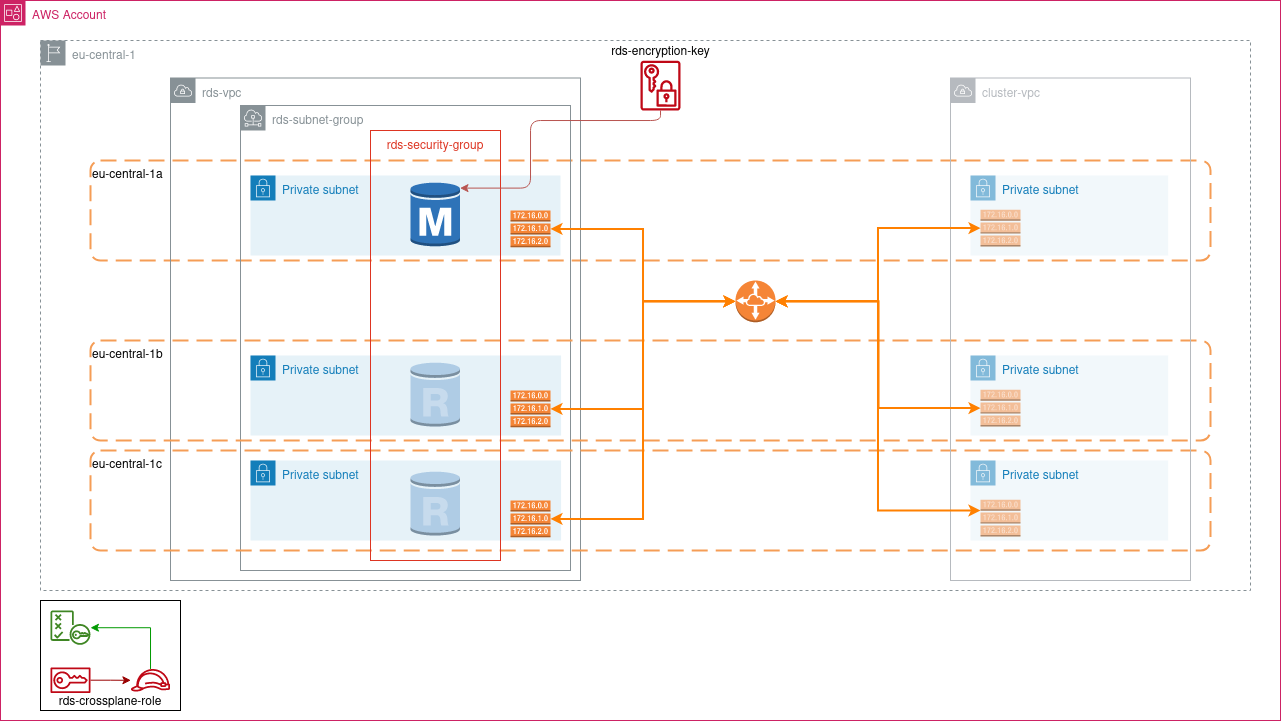

The diagram above was exported from draw.io. Its source (the exported page's mxGraphModel, read from the mxfile embedded in the PNG):
<mxGraphModel dx="2567" dy="747" grid="1" gridSize="10" guides="1" tooltips="1" connect="1" arrows="1" fold="1" page="1" pageScale="1" pageWidth="1169" pageHeight="827" math="0" shadow="0">
  <root>
    <mxCell id="0" />
    <object label="network" id="1">
      <mxCell parent="0" />
    </object>
    <mxCell id="z0eg0uHaZbEoGJOybrHA-4" value="eu-central-1" style="sketch=0;outlineConnect=0;gradientColor=none;html=1;whiteSpace=wrap;fontSize=12;fontStyle=0;shape=mxgraph.aws4.group;grIcon=mxgraph.aws4.group_region;strokeColor=#879196;fillColor=none;verticalAlign=top;align=left;spacingLeft=30;fontColor=#879196;dashed=1;" vertex="1" parent="1">
      <mxGeometry x="-130" y="80" width="1210" height="550" as="geometry" />
    </mxCell>
    <mxCell id="z0eg0uHaZbEoGJOybrHA-3" value="AWS Account" style="points=[[0,0],[0.25,0],[0.5,0],[0.75,0],[1,0],[1,0.25],[1,0.5],[1,0.75],[1,1],[0.75,1],[0.5,1],[0.25,1],[0,1],[0,0.75],[0,0.5],[0,0.25]];outlineConnect=0;gradientColor=none;html=1;whiteSpace=wrap;fontSize=12;fontStyle=0;container=1;pointerEvents=0;collapsible=0;recursiveResize=0;shape=mxgraph.aws4.group;grIcon=mxgraph.aws4.group_account;strokeColor=#CD2264;fillColor=none;verticalAlign=top;align=left;spacingLeft=30;fontColor=#CD2264;dashed=0;" vertex="1" parent="1">
      <mxGeometry x="-170" y="40" width="1280" height="720" as="geometry" />
    </mxCell>
    <mxCell id="z0eg0uHaZbEoGJOybrHA-33" value="eu-central-1a" style="rounded=1;arcSize=10;dashed=1;strokeColor=#F59D56;fillColor=none;gradientColor=none;dashPattern=8 4;strokeWidth=2;verticalAlign=top;align=left;" vertex="1" parent="z0eg0uHaZbEoGJOybrHA-3">
      <mxGeometry x="90" y="160" width="1120" height="100" as="geometry" />
    </mxCell>
    <mxCell id="z0eg0uHaZbEoGJOybrHA-5" value="rds-vpc" style="sketch=0;outlineConnect=0;gradientColor=none;html=1;whiteSpace=wrap;fontSize=12;fontStyle=0;shape=mxgraph.aws4.group;grIcon=mxgraph.aws4.group_vpc;strokeColor=#879196;fillColor=none;verticalAlign=top;align=left;spacingLeft=30;fontColor=#879196;dashed=0;" vertex="1" parent="z0eg0uHaZbEoGJOybrHA-3">
      <mxGeometry x="170" y="77.5" width="410" height="502.5" as="geometry" />
    </mxCell>
    <mxCell id="z0eg0uHaZbEoGJOybrHA-10" value="rds-subnet-group" style="sketch=0;outlineConnect=0;gradientColor=none;html=1;whiteSpace=wrap;fontSize=12;fontStyle=0;shape=mxgraph.aws4.group;grIcon=mxgraph.aws4.group_subnet;strokeColor=#879196;fillColor=none;verticalAlign=top;align=left;spacingLeft=30;fontColor=#879196;dashed=0;" vertex="1" parent="z0eg0uHaZbEoGJOybrHA-3">
      <mxGeometry x="240" y="105" width="330" height="465" as="geometry" />
    </mxCell>
    <mxCell id="z0eg0uHaZbEoGJOybrHA-26" value="" style="group" vertex="1" connectable="0" parent="z0eg0uHaZbEoGJOybrHA-3">
      <mxGeometry x="90" y="450" width="1120" height="100" as="geometry" />
    </mxCell>
    <mxCell id="z0eg0uHaZbEoGJOybrHA-9" value="eu-central-1c" style="rounded=1;arcSize=10;dashed=1;strokeColor=#F59D56;fillColor=none;gradientColor=none;dashPattern=8 4;strokeWidth=2;align=left;verticalAlign=top;" vertex="1" parent="z0eg0uHaZbEoGJOybrHA-26">
      <mxGeometry width="1120" height="100" as="geometry" />
    </mxCell>
    <mxCell id="z0eg0uHaZbEoGJOybrHA-15" value="Private subnet" style="points=[[0,0],[0.25,0],[0.5,0],[0.75,0],[1,0],[1,0.25],[1,0.5],[1,0.75],[1,1],[0.75,1],[0.5,1],[0.25,1],[0,1],[0,0.75],[0,0.5],[0,0.25]];outlineConnect=0;gradientColor=none;html=1;whiteSpace=wrap;fontSize=12;fontStyle=0;container=1;pointerEvents=0;collapsible=0;recursiveResize=0;shape=mxgraph.aws4.group;grIcon=mxgraph.aws4.group_security_group;grStroke=0;strokeColor=#147EBA;fillColor=#E6F2F8;verticalAlign=top;align=left;spacingLeft=30;fontColor=#147EBA;dashed=0;opacity=50;" vertex="1" parent="z0eg0uHaZbEoGJOybrHA-26">
      <mxGeometry x="880" y="10" width="197.64705882352942" height="80" as="geometry" />
    </mxCell>
    <mxCell id="z0eg0uHaZbEoGJOybrHA-13" value="Private subnet" style="points=[[0,0],[0.25,0],[0.5,0],[0.75,0],[1,0],[1,0.25],[1,0.5],[1,0.75],[1,1],[0.75,1],[0.5,1],[0.25,1],[0,1],[0,0.75],[0,0.5],[0,0.25]];outlineConnect=0;gradientColor=none;html=1;whiteSpace=wrap;fontSize=12;fontStyle=0;container=1;pointerEvents=0;collapsible=0;recursiveResize=0;shape=mxgraph.aws4.group;grIcon=mxgraph.aws4.group_security_group;grStroke=0;strokeColor=#147EBA;fillColor=#E6F2F8;verticalAlign=top;align=left;spacingLeft=30;fontColor=#147EBA;dashed=0;" vertex="1" parent="z0eg0uHaZbEoGJOybrHA-26">
      <mxGeometry x="160" y="10" width="310.59" height="80" as="geometry" />
    </mxCell>
    <mxCell id="z0eg0uHaZbEoGJOybrHA-27" value="" style="group" vertex="1" connectable="0" parent="z0eg0uHaZbEoGJOybrHA-3">
      <mxGeometry x="90" y="340" width="1120" height="100" as="geometry" />
    </mxCell>
    <mxCell id="z0eg0uHaZbEoGJOybrHA-8" value="eu-central-1b" style="rounded=1;arcSize=10;dashed=1;strokeColor=#F59D56;fillColor=none;gradientColor=none;dashPattern=8 4;strokeWidth=2;verticalAlign=top;align=left;" vertex="1" parent="z0eg0uHaZbEoGJOybrHA-27">
      <mxGeometry width="1120" height="100" as="geometry" />
    </mxCell>
    <mxCell id="z0eg0uHaZbEoGJOybrHA-16" value="Private subnet" style="points=[[0,0],[0.25,0],[0.5,0],[0.75,0],[1,0],[1,0.25],[1,0.5],[1,0.75],[1,1],[0.75,1],[0.5,1],[0.25,1],[0,1],[0,0.75],[0,0.5],[0,0.25]];outlineConnect=0;gradientColor=none;html=1;whiteSpace=wrap;fontSize=12;fontStyle=0;container=1;pointerEvents=0;collapsible=0;recursiveResize=0;shape=mxgraph.aws4.group;grIcon=mxgraph.aws4.group_security_group;grStroke=0;strokeColor=#147EBA;fillColor=#E6F2F8;verticalAlign=top;align=left;spacingLeft=30;fontColor=#147EBA;dashed=0;opacity=50;" vertex="1" parent="z0eg0uHaZbEoGJOybrHA-27">
      <mxGeometry x="880" y="15" width="197.64705882352942" height="80" as="geometry" />
    </mxCell>
    <mxCell id="z0eg0uHaZbEoGJOybrHA-12" value="Private subnet" style="points=[[0,0],[0.25,0],[0.5,0],[0.75,0],[1,0],[1,0.25],[1,0.5],[1,0.75],[1,1],[0.75,1],[0.5,1],[0.25,1],[0,1],[0,0.75],[0,0.5],[0,0.25]];outlineConnect=0;gradientColor=none;html=1;whiteSpace=wrap;fontSize=12;fontStyle=0;container=1;pointerEvents=0;collapsible=0;recursiveResize=0;shape=mxgraph.aws4.group;grIcon=mxgraph.aws4.group_security_group;grStroke=0;strokeColor=#147EBA;fillColor=#E6F2F8;verticalAlign=top;align=left;spacingLeft=30;fontColor=#147EBA;dashed=0;" vertex="1" parent="z0eg0uHaZbEoGJOybrHA-27">
      <mxGeometry x="160" y="15" width="310.59" height="80" as="geometry" />
    </mxCell>
    <mxCell id="z0eg0uHaZbEoGJOybrHA-35" value="Private subnet" style="points=[[0,0],[0.25,0],[0.5,0],[0.75,0],[1,0],[1,0.25],[1,0.5],[1,0.75],[1,1],[0.75,1],[0.5,1],[0.25,1],[0,1],[0,0.75],[0,0.5],[0,0.25]];outlineConnect=0;gradientColor=none;html=1;whiteSpace=wrap;fontSize=12;fontStyle=0;container=1;pointerEvents=0;collapsible=0;recursiveResize=0;shape=mxgraph.aws4.group;grIcon=mxgraph.aws4.group_security_group;grStroke=0;strokeColor=#147EBA;fillColor=#E6F2F8;verticalAlign=top;align=left;spacingLeft=30;fontColor=#147EBA;dashed=0;opacity=50;" vertex="1" parent="z0eg0uHaZbEoGJOybrHA-3">
      <mxGeometry x="970" y="175" width="197.64705882352942" height="80" as="geometry" />
    </mxCell>
    <mxCell id="z0eg0uHaZbEoGJOybrHA-34" value="Private subnet" style="points=[[0,0],[0.25,0],[0.5,0],[0.75,0],[1,0],[1,0.25],[1,0.5],[1,0.75],[1,1],[0.75,1],[0.5,1],[0.25,1],[0,1],[0,0.75],[0,0.5],[0,0.25]];outlineConnect=0;gradientColor=none;html=1;whiteSpace=wrap;fontSize=12;fontStyle=0;container=1;pointerEvents=0;collapsible=0;recursiveResize=0;shape=mxgraph.aws4.group;grIcon=mxgraph.aws4.group_security_group;grStroke=0;strokeColor=#147EBA;fillColor=#E6F2F8;verticalAlign=top;align=left;spacingLeft=30;fontColor=#147EBA;dashed=0;" vertex="1" parent="z0eg0uHaZbEoGJOybrHA-3">
      <mxGeometry x="250" y="175" width="310" height="80" as="geometry" />
    </mxCell>
    <mxCell id="z0eg0uHaZbEoGJOybrHA-29" value="rds-security-group" style="fillColor=none;strokeColor=#DD3522;verticalAlign=top;fontStyle=0;fontColor=#DD3522;whiteSpace=wrap;html=1;" vertex="1" parent="z0eg0uHaZbEoGJOybrHA-3">
      <mxGeometry x="370" y="130" width="130" height="430" as="geometry" />
    </mxCell>
    <mxCell id="z0eg0uHaZbEoGJOybrHA-55" value="rds-crossplane-role" style="rounded=0;whiteSpace=wrap;html=1;verticalAlign=bottom;" vertex="1" parent="z0eg0uHaZbEoGJOybrHA-3">
      <mxGeometry x="40" y="600" width="140" height="110" as="geometry" />
    </mxCell>
    <mxCell id="z0eg0uHaZbEoGJOybrHA-56" value="" style="sketch=0;outlineConnect=0;fontColor=#232F3E;gradientColor=none;fillColor=#BF0816;strokeColor=none;dashed=0;verticalLabelPosition=bottom;verticalAlign=top;align=center;html=1;fontSize=12;fontStyle=0;aspect=fixed;pointerEvents=1;shape=mxgraph.aws4.role;" vertex="1" parent="z0eg0uHaZbEoGJOybrHA-3">
      <mxGeometry x="130" y="668.4599999999999" width="40" height="22.56" as="geometry" />
    </mxCell>
    <mxCell id="z0eg0uHaZbEoGJOybrHA-59" style="edgeStyle=orthogonalEdgeStyle;rounded=0;orthogonalLoop=1;jettySize=auto;html=1;strokeColor=#990000;" edge="1" parent="z0eg0uHaZbEoGJOybrHA-3" source="z0eg0uHaZbEoGJOybrHA-57" target="z0eg0uHaZbEoGJOybrHA-56">
      <mxGeometry relative="1" as="geometry" />
    </mxCell>
    <mxCell id="z0eg0uHaZbEoGJOybrHA-57" value="" style="sketch=0;outlineConnect=0;fontColor=#232F3E;gradientColor=none;fillColor=#BF0816;strokeColor=none;dashed=0;verticalLabelPosition=bottom;verticalAlign=top;align=center;html=1;fontSize=12;fontStyle=0;aspect=fixed;pointerEvents=1;shape=mxgraph.aws4.sts;" vertex="1" parent="z0eg0uHaZbEoGJOybrHA-3">
      <mxGeometry x="50" y="666.92" width="40" height="25.64" as="geometry" />
    </mxCell>
    <mxCell id="z0eg0uHaZbEoGJOybrHA-60" style="edgeStyle=orthogonalEdgeStyle;rounded=0;orthogonalLoop=1;jettySize=auto;html=1;strokeColor=#009900;startArrow=classic;startFill=1;endArrow=none;endFill=0;" edge="1" parent="z0eg0uHaZbEoGJOybrHA-3" source="z0eg0uHaZbEoGJOybrHA-58" target="z0eg0uHaZbEoGJOybrHA-56">
      <mxGeometry relative="1" as="geometry" />
    </mxCell>
    <mxCell id="z0eg0uHaZbEoGJOybrHA-58" value="" style="sketch=0;outlineConnect=0;fontColor=#232F3E;gradientColor=none;fillColor=#3F8624;strokeColor=none;dashed=0;verticalLabelPosition=bottom;verticalAlign=top;align=center;html=1;fontSize=12;fontStyle=0;aspect=fixed;pointerEvents=1;shape=mxgraph.aws4.policy;" vertex="1" parent="z0eg0uHaZbEoGJOybrHA-3">
      <mxGeometry x="50" y="610" width="40" height="34.36" as="geometry" />
    </mxCell>
    <mxCell id="z0eg0uHaZbEoGJOybrHA-6" value="&lt;div&gt;cluster-vpc&lt;/div&gt;" style="sketch=0;outlineConnect=0;gradientColor=none;html=1;whiteSpace=wrap;fontSize=12;fontStyle=0;shape=mxgraph.aws4.group;grIcon=mxgraph.aws4.group_vpc;strokeColor=#B6BABF;fillColor=none;verticalAlign=top;align=left;spacingLeft=30;fontColor=#B6BABF;dashed=0;" vertex="1" parent="1">
      <mxGeometry x="780" y="117.5" width="240" height="502.5" as="geometry" />
    </mxCell>
    <object label="components" id="z0eg0uHaZbEoGJOybrHA-31">
      <mxCell parent="0" />
    </object>
    <mxCell id="z0eg0uHaZbEoGJOybrHA-37" value="" style="outlineConnect=0;dashed=0;verticalLabelPosition=bottom;verticalAlign=top;align=center;html=1;shape=mxgraph.aws3.route_table;fillColor=#F58536;gradientColor=none;aspect=fixed;" vertex="1" parent="z0eg0uHaZbEoGJOybrHA-31">
      <mxGeometry x="340" y="250" width="40" height="36.8" as="geometry" />
    </mxCell>
    <mxCell id="z0eg0uHaZbEoGJOybrHA-38" value="" style="outlineConnect=0;dashed=0;verticalLabelPosition=bottom;verticalAlign=top;align=center;html=1;shape=mxgraph.aws3.route_table;fillColor=#F58536;gradientColor=none;aspect=fixed;" vertex="1" parent="z0eg0uHaZbEoGJOybrHA-31">
      <mxGeometry x="340" y="540" width="40" height="36.8" as="geometry" />
    </mxCell>
    <mxCell id="z0eg0uHaZbEoGJOybrHA-39" value="" style="outlineConnect=0;dashed=0;verticalLabelPosition=bottom;verticalAlign=top;align=center;html=1;shape=mxgraph.aws3.route_table;fillColor=#F58536;gradientColor=none;aspect=fixed;" vertex="1" parent="z0eg0uHaZbEoGJOybrHA-31">
      <mxGeometry x="340" y="430" width="40" height="36.8" as="geometry" />
    </mxCell>
    <mxCell id="z0eg0uHaZbEoGJOybrHA-40" value="" style="outlineConnect=0;dashed=0;verticalLabelPosition=bottom;verticalAlign=top;align=center;html=1;shape=mxgraph.aws3.rds_db_instance;fillColor=#2E73B8;gradientColor=none;" vertex="1" parent="z0eg0uHaZbEoGJOybrHA-31">
      <mxGeometry x="240" y="221" width="49.5" height="66" as="geometry" />
    </mxCell>
    <mxCell id="z0eg0uHaZbEoGJOybrHA-41" value="" style="outlineConnect=0;dashed=0;verticalLabelPosition=bottom;verticalAlign=top;align=center;html=1;shape=mxgraph.aws3.rds_db_instance_read_replica;fillColor=#2E73B8;gradientColor=none;opacity=30;" vertex="1" parent="z0eg0uHaZbEoGJOybrHA-31">
      <mxGeometry x="240" y="401" width="49.5" height="66" as="geometry" />
    </mxCell>
    <mxCell id="z0eg0uHaZbEoGJOybrHA-42" value="" style="outlineConnect=0;dashed=0;verticalLabelPosition=bottom;verticalAlign=top;align=center;html=1;shape=mxgraph.aws3.rds_db_instance_read_replica;fillColor=#2E73B8;gradientColor=none;opacity=30;" vertex="1" parent="z0eg0uHaZbEoGJOybrHA-31">
      <mxGeometry x="240" y="510" width="49.5" height="66" as="geometry" />
    </mxCell>
    <mxCell id="z0eg0uHaZbEoGJOybrHA-43" value="" style="outlineConnect=0;dashed=0;verticalLabelPosition=bottom;verticalAlign=top;align=center;html=1;shape=mxgraph.aws3.route_table;fillColor=#F58536;gradientColor=none;aspect=fixed;opacity=50;" vertex="1" parent="z0eg0uHaZbEoGJOybrHA-31">
      <mxGeometry x="810" y="249.2" width="40" height="36.8" as="geometry" />
    </mxCell>
    <mxCell id="z0eg0uHaZbEoGJOybrHA-44" value="" style="outlineConnect=0;dashed=0;verticalLabelPosition=bottom;verticalAlign=top;align=center;html=1;shape=mxgraph.aws3.route_table;fillColor=#F58536;gradientColor=none;aspect=fixed;opacity=50;" vertex="1" parent="z0eg0uHaZbEoGJOybrHA-31">
      <mxGeometry x="810" y="539.2" width="40" height="36.8" as="geometry" />
    </mxCell>
    <mxCell id="z0eg0uHaZbEoGJOybrHA-45" value="" style="outlineConnect=0;dashed=0;verticalLabelPosition=bottom;verticalAlign=top;align=center;html=1;shape=mxgraph.aws3.route_table;fillColor=#F58536;gradientColor=none;aspect=fixed;opacity=50;" vertex="1" parent="z0eg0uHaZbEoGJOybrHA-31">
      <mxGeometry x="810" y="429.2" width="40" height="36.8" as="geometry" />
    </mxCell>
    <mxCell id="z0eg0uHaZbEoGJOybrHA-47" style="edgeStyle=orthogonalEdgeStyle;rounded=0;orthogonalLoop=1;jettySize=auto;html=1;entryX=0;entryY=0.293;entryDx=0;entryDy=0;entryPerimeter=0;fillColor=#ffe6cc;strokeColor=#FF8000;strokeWidth=2;startArrow=classic;startFill=1;" edge="1" parent="z0eg0uHaZbEoGJOybrHA-31" source="z0eg0uHaZbEoGJOybrHA-46" target="z0eg0uHaZbEoGJOybrHA-44">
      <mxGeometry relative="1" as="geometry" />
    </mxCell>
    <mxCell id="z0eg0uHaZbEoGJOybrHA-48" style="edgeStyle=orthogonalEdgeStyle;rounded=0;orthogonalLoop=1;jettySize=auto;html=1;entryX=0;entryY=0.5;entryDx=0;entryDy=0;entryPerimeter=0;fillColor=#ffe6cc;strokeColor=#FF8000;strokeWidth=2;startArrow=classic;startFill=1;" edge="1" parent="z0eg0uHaZbEoGJOybrHA-31" source="z0eg0uHaZbEoGJOybrHA-46" target="z0eg0uHaZbEoGJOybrHA-43">
      <mxGeometry relative="1" as="geometry" />
    </mxCell>
    <mxCell id="z0eg0uHaZbEoGJOybrHA-49" style="edgeStyle=orthogonalEdgeStyle;rounded=0;orthogonalLoop=1;jettySize=auto;html=1;entryX=0;entryY=0.5;entryDx=0;entryDy=0;entryPerimeter=0;fillColor=#ffe6cc;strokeColor=#FF8000;strokeWidth=2;startArrow=classic;startFill=1;" edge="1" parent="z0eg0uHaZbEoGJOybrHA-31" source="z0eg0uHaZbEoGJOybrHA-46" target="z0eg0uHaZbEoGJOybrHA-45">
      <mxGeometry relative="1" as="geometry">
        <Array as="points">
          <mxPoint x="708" y="341" />
          <mxPoint x="708" y="448" />
        </Array>
      </mxGeometry>
    </mxCell>
    <mxCell id="z0eg0uHaZbEoGJOybrHA-50" style="edgeStyle=orthogonalEdgeStyle;rounded=0;orthogonalLoop=1;jettySize=auto;html=1;entryX=1;entryY=0.5;entryDx=0;entryDy=0;entryPerimeter=0;fillColor=#ffe6cc;strokeColor=#FF8000;startArrow=classic;startFill=1;strokeWidth=2;" edge="1" parent="z0eg0uHaZbEoGJOybrHA-31" source="z0eg0uHaZbEoGJOybrHA-46" target="z0eg0uHaZbEoGJOybrHA-37">
      <mxGeometry relative="1" as="geometry" />
    </mxCell>
    <mxCell id="z0eg0uHaZbEoGJOybrHA-51" style="edgeStyle=orthogonalEdgeStyle;rounded=0;orthogonalLoop=1;jettySize=auto;html=1;entryX=1;entryY=0.5;entryDx=0;entryDy=0;entryPerimeter=0;fillColor=#ffe6cc;strokeColor=#FF8000;startArrow=classic;startFill=1;strokeWidth=2;" edge="1" parent="z0eg0uHaZbEoGJOybrHA-31" source="z0eg0uHaZbEoGJOybrHA-46" target="z0eg0uHaZbEoGJOybrHA-39">
      <mxGeometry relative="1" as="geometry" />
    </mxCell>
    <mxCell id="z0eg0uHaZbEoGJOybrHA-52" style="edgeStyle=orthogonalEdgeStyle;rounded=0;orthogonalLoop=1;jettySize=auto;html=1;entryX=1;entryY=0.5;entryDx=0;entryDy=0;entryPerimeter=0;fillColor=#ffe6cc;strokeColor=#FF8000;startArrow=classic;startFill=1;strokeWidth=2;" edge="1" parent="z0eg0uHaZbEoGJOybrHA-31" source="z0eg0uHaZbEoGJOybrHA-46" target="z0eg0uHaZbEoGJOybrHA-38">
      <mxGeometry relative="1" as="geometry" />
    </mxCell>
    <mxCell id="z0eg0uHaZbEoGJOybrHA-46" value="" style="outlineConnect=0;dashed=0;verticalLabelPosition=bottom;verticalAlign=top;align=center;html=1;shape=mxgraph.aws3.vpc_peering;fillColor=#F58536;gradientColor=none;aspect=fixed;" vertex="1" parent="z0eg0uHaZbEoGJOybrHA-31">
      <mxGeometry x="565" y="320" width="40" height="41.74" as="geometry" />
    </mxCell>
    <mxCell id="z0eg0uHaZbEoGJOybrHA-54" style="edgeStyle=orthogonalEdgeStyle;orthogonalLoop=1;jettySize=auto;html=1;fillColor=#f8cecc;strokeColor=#b85450;rounded=1;entryX=1;entryY=0.1;entryDx=0;entryDy=0;entryPerimeter=0;" edge="1" parent="z0eg0uHaZbEoGJOybrHA-31" source="z0eg0uHaZbEoGJOybrHA-53" target="z0eg0uHaZbEoGJOybrHA-40">
      <mxGeometry relative="1" as="geometry">
        <Array as="points">
          <mxPoint x="490" y="160" />
          <mxPoint x="360" y="160" />
          <mxPoint x="360" y="228" />
        </Array>
      </mxGeometry>
    </mxCell>
    <mxCell id="z0eg0uHaZbEoGJOybrHA-53" value="rds-encryption-key" style="sketch=0;outlineConnect=0;gradientColor=none;fillColor=#BF0816;strokeColor=none;dashed=0;verticalLabelPosition=top;verticalAlign=bottom;align=center;html=1;aspect=fixed;pointerEvents=1;shape=mxgraph.aws4.data_encryption_key;labelPosition=center;" vertex="1" parent="z0eg0uHaZbEoGJOybrHA-31">
      <mxGeometry x="470" y="100" width="40" height="50.32" as="geometry" />
    </mxCell>
  </root>
</mxGraphModel>